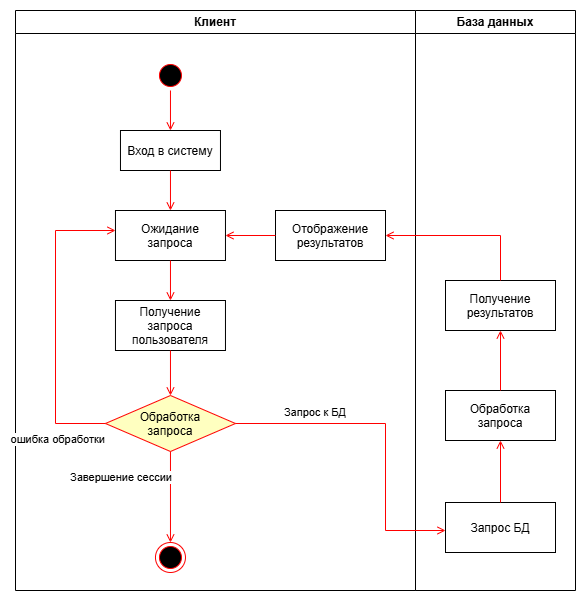

The diagram above was exported from draw.io. Its source (the exported page's mxGraphModel, read from the mxfile embedded in the PNG):
<mxGraphModel dx="868" dy="550" grid="1" gridSize="10" guides="1" tooltips="1" connect="1" arrows="1" fold="1" page="1" pageScale="1" pageWidth="827" pageHeight="1169" math="0" shadow="0">
  <root>
    <mxCell id="0" />
    <mxCell id="1" parent="0" />
    <mxCell id="uuDudRKZUJ43F4KmRoF7-1" parent="1" style="swimlane;whiteSpace=wrap;startSize=23;" value="Клиент" vertex="1">
      <mxGeometry height="580" width="400" x="120" y="400" as="geometry">
        <mxRectangle height="30" width="90" x="184.5" y="148" as="alternateBounds" />
      </mxGeometry>
    </mxCell>
    <mxCell id="uuDudRKZUJ43F4KmRoF7-2" parent="uuDudRKZUJ43F4KmRoF7-1" style="ellipse;shape=startState;fillColor=#000000;strokeColor=#ff0000;" value="" vertex="1">
      <mxGeometry height="30" width="30" x="139.97" y="50" as="geometry" />
    </mxCell>
    <mxCell id="uuDudRKZUJ43F4KmRoF7-4" edge="1" parent="uuDudRKZUJ43F4KmRoF7-1" source="uuDudRKZUJ43F4KmRoF7-2" style="endArrow=open;strokeColor=#FF0000;endFill=1;rounded=0;" target="uuDudRKZUJ43F4KmRoF7-21" value="">
      <mxGeometry relative="1" as="geometry">
        <Array as="points" />
        <mxPoint x="54.97" y="87" as="sourcePoint" />
        <mxPoint x="54.97" y="147" as="targetPoint" />
      </mxGeometry>
    </mxCell>
    <mxCell id="uuDudRKZUJ43F4KmRoF7-5" parent="uuDudRKZUJ43F4KmRoF7-1" style="" value="Ожидание&#10;запроса" vertex="1">
      <mxGeometry height="50" width="110" x="99.97" y="200" as="geometry" />
    </mxCell>
    <mxCell id="uuDudRKZUJ43F4KmRoF7-6" parent="uuDudRKZUJ43F4KmRoF7-1" style="" value="Получение&#10;запроса&#10;пользователя" vertex="1">
      <mxGeometry height="50" width="110" x="99.97" y="290" as="geometry" />
    </mxCell>
    <mxCell id="uuDudRKZUJ43F4KmRoF7-7" edge="1" parent="uuDudRKZUJ43F4KmRoF7-1" source="uuDudRKZUJ43F4KmRoF7-5" style="endArrow=open;strokeColor=#FF0000;endFill=1;rounded=0" target="uuDudRKZUJ43F4KmRoF7-6" value="">
      <mxGeometry relative="1" as="geometry" />
    </mxCell>
    <mxCell id="uuDudRKZUJ43F4KmRoF7-8" edge="1" parent="uuDudRKZUJ43F4KmRoF7-1" source="uuDudRKZUJ43F4KmRoF7-6" style="endArrow=open;strokeColor=#FF0000;endFill=1;rounded=0" target="uuDudRKZUJ43F4KmRoF7-9" value="">
      <mxGeometry relative="1" as="geometry">
        <mxPoint x="204.97" y="385" as="targetPoint" />
      </mxGeometry>
    </mxCell>
    <mxCell id="uuDudRKZUJ43F4KmRoF7-9" parent="uuDudRKZUJ43F4KmRoF7-1" style="rhombus;fillColor=#ffffc0;strokeColor=#ff0000;" value="Обработка&#10;запроса" vertex="1">
      <mxGeometry height="56" width="130" x="89.97" y="385" as="geometry" />
    </mxCell>
    <mxCell id="uuDudRKZUJ43F4KmRoF7-10" edge="1" parent="uuDudRKZUJ43F4KmRoF7-1" source="uuDudRKZUJ43F4KmRoF7-9" style="endArrow=open;strokeColor=#FF0000;endFill=1;rounded=0;edgeStyle=orthogonalEdgeStyle;" target="uuDudRKZUJ43F4KmRoF7-5" value="">
      <mxGeometry relative="1" as="geometry">
        <Array as="points">
          <mxPoint x="39.97" y="413" />
          <mxPoint x="39.97" y="220" />
        </Array>
        <mxPoint x="276.97" y="412" as="sourcePoint" />
        <mxPoint x="89.97" y="172" as="targetPoint" />
      </mxGeometry>
    </mxCell>
    <mxCell id="uuDudRKZUJ43F4KmRoF7-11" connectable="0" parent="uuDudRKZUJ43F4KmRoF7-10" style="edgeLabel;html=1;align=right;verticalAlign=top;resizable=0;points=[];labelPosition=left;verticalLabelPosition=bottom;" value="ошибка обработки" vertex="1">
      <mxGeometry relative="1" x="-0.5396" y="3" as="geometry">
        <mxPoint x="53" y="23" as="offset" />
      </mxGeometry>
    </mxCell>
    <mxCell id="uuDudRKZUJ43F4KmRoF7-12" parent="uuDudRKZUJ43F4KmRoF7-1" style="ellipse;html=1;shape=endState;fillColor=#000000;strokeColor=#ff0000;" value="" vertex="1">
      <mxGeometry height="30" width="30" x="139.97" y="532" as="geometry" />
    </mxCell>
    <mxCell id="uuDudRKZUJ43F4KmRoF7-13" edge="1" parent="uuDudRKZUJ43F4KmRoF7-1" source="uuDudRKZUJ43F4KmRoF7-9" style="endArrow=open;strokeColor=#FF0000;endFill=1;rounded=0" target="uuDudRKZUJ43F4KmRoF7-12" value="">
      <mxGeometry relative="1" as="geometry">
        <mxPoint x="194.47" y="410" as="sourcePoint" />
      </mxGeometry>
    </mxCell>
    <mxCell id="uuDudRKZUJ43F4KmRoF7-14" connectable="0" parent="uuDudRKZUJ43F4KmRoF7-13" style="edgeLabel;html=1;align=right;verticalAlign=middle;resizable=0;points=[];labelPosition=left;verticalLabelPosition=middle;" value="Завершение сессии" vertex="1">
      <mxGeometry relative="1" x="-0.433" y="2" as="geometry">
        <mxPoint as="offset" />
      </mxGeometry>
    </mxCell>
    <mxCell id="uuDudRKZUJ43F4KmRoF7-21" parent="uuDudRKZUJ43F4KmRoF7-1" style="" value="Вход в систему" vertex="1">
      <mxGeometry height="40" width="100" x="104.97" y="120" as="geometry" />
    </mxCell>
    <mxCell id="uuDudRKZUJ43F4KmRoF7-22" edge="1" parent="uuDudRKZUJ43F4KmRoF7-1" source="uuDudRKZUJ43F4KmRoF7-21" style="endArrow=open;strokeColor=#FF0000;endFill=1;rounded=0;" target="uuDudRKZUJ43F4KmRoF7-5" value="">
      <mxGeometry relative="1" as="geometry">
        <Array as="points" />
        <mxPoint x="-0.5299999999999994" y="137" as="sourcePoint" />
        <mxPoint x="0.26999999999995516" y="85.50800000000004" as="targetPoint" />
      </mxGeometry>
    </mxCell>
    <mxCell id="uuDudRKZUJ43F4KmRoF7-34" parent="uuDudRKZUJ43F4KmRoF7-1" style="" value="Отображение&#10;результатов" vertex="1">
      <mxGeometry height="50" width="110" x="260" y="200" as="geometry" />
    </mxCell>
    <mxCell id="uuDudRKZUJ43F4KmRoF7-42" edge="1" parent="uuDudRKZUJ43F4KmRoF7-1" source="uuDudRKZUJ43F4KmRoF7-34" style="endArrow=open;strokeColor=#FF0000;endFill=1;rounded=0" target="uuDudRKZUJ43F4KmRoF7-5" value="">
      <mxGeometry relative="1" as="geometry" />
    </mxCell>
    <mxCell id="uuDudRKZUJ43F4KmRoF7-25" parent="1" style="swimlane;whiteSpace=wrap" value="База данных" vertex="1">
      <mxGeometry height="580" width="160" x="520" y="400" as="geometry" />
    </mxCell>
    <mxCell id="uuDudRKZUJ43F4KmRoF7-26" parent="uuDudRKZUJ43F4KmRoF7-25" style="" value="Запрос БД" vertex="1">
      <mxGeometry height="50" width="110" x="30" y="492" as="geometry" />
    </mxCell>
    <mxCell id="uuDudRKZUJ43F4KmRoF7-27" parent="uuDudRKZUJ43F4KmRoF7-25" style="" value="Получение&#10;результатов" vertex="1">
      <mxGeometry height="50" width="110" x="30" y="270" as="geometry" />
    </mxCell>
    <mxCell id="uuDudRKZUJ43F4KmRoF7-30" parent="uuDudRKZUJ43F4KmRoF7-25" style="" value="Обработка&#10;запроса" vertex="1">
      <mxGeometry height="50" width="110" x="30" y="380" as="geometry" />
    </mxCell>
    <mxCell id="uuDudRKZUJ43F4KmRoF7-31" edge="1" parent="uuDudRKZUJ43F4KmRoF7-25" source="uuDudRKZUJ43F4KmRoF7-26" style="endArrow=open;strokeColor=#FF0000;endFill=1;rounded=0" target="uuDudRKZUJ43F4KmRoF7-30" value="">
      <mxGeometry relative="1" as="geometry">
        <mxPoint x="110" y="532" as="sourcePoint" />
        <mxPoint x="286" y="580" as="targetPoint" />
      </mxGeometry>
    </mxCell>
    <mxCell id="uuDudRKZUJ43F4KmRoF7-32" edge="1" parent="uuDudRKZUJ43F4KmRoF7-25" source="uuDudRKZUJ43F4KmRoF7-30" style="endArrow=open;strokeColor=#FF0000;endFill=1;rounded=0" target="uuDudRKZUJ43F4KmRoF7-27" value="">
      <mxGeometry relative="1" as="geometry">
        <mxPoint x="80" y="522" as="sourcePoint" />
        <mxPoint x="80" y="432" as="targetPoint" />
      </mxGeometry>
    </mxCell>
    <mxCell id="uuDudRKZUJ43F4KmRoF7-38" edge="1" parent="1" source="uuDudRKZUJ43F4KmRoF7-9" style="endArrow=open;strokeColor=#FF0000;endFill=1;rounded=0;edgeStyle=orthogonalEdgeStyle;" target="uuDudRKZUJ43F4KmRoF7-26" value="">
      <mxGeometry relative="1" as="geometry">
        <Array as="points">
          <mxPoint x="490" y="813" />
          <mxPoint x="490" y="920" />
        </Array>
        <mxPoint x="414.5" y="863" as="sourcePoint" />
      </mxGeometry>
    </mxCell>
    <mxCell id="uuDudRKZUJ43F4KmRoF7-39" connectable="0" parent="uuDudRKZUJ43F4KmRoF7-38" style="edgeLabel;html=1;align=right;verticalAlign=top;resizable=0;points=[];labelPosition=left;verticalLabelPosition=bottom;" value="Запрос к БД" vertex="1">
      <mxGeometry relative="1" x="-0.1858" y="-2" as="geometry">
        <mxPoint x="-18" y="-26" as="offset" />
      </mxGeometry>
    </mxCell>
    <mxCell id="uuDudRKZUJ43F4KmRoF7-29" edge="1" parent="1" source="uuDudRKZUJ43F4KmRoF7-27" style="endArrow=open;strokeColor=#FF0000;endFill=1;rounded=0;edgeStyle=orthogonalEdgeStyle;" target="uuDudRKZUJ43F4KmRoF7-34" value="">
      <mxGeometry relative="1" as="geometry">
        <Array as="points">
          <mxPoint x="605" y="625" />
        </Array>
        <mxPoint x="600" y="825" as="sourcePoint" />
        <mxPoint x="604.45" y="648.3999999999999" as="targetPoint" />
      </mxGeometry>
    </mxCell>
  </root>
</mxGraphModel>